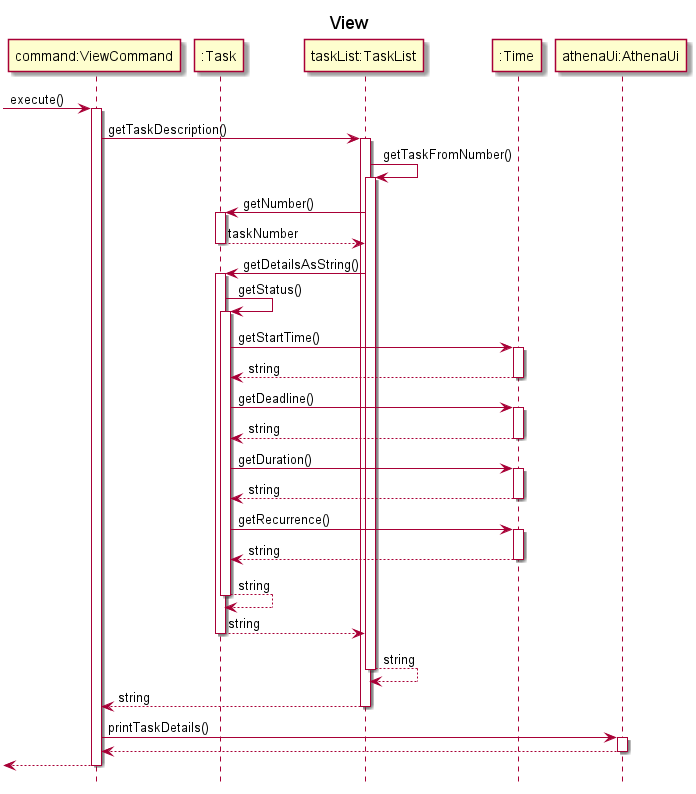

The diagram above was rendered by PlantUML. Its source (embedded in the PNG):
@startuml
hide footbox
title View

participant "command:ViewCommand" as ViewCommand
participant ":Task" as Task
participant "taskList:TaskList" as TaskList
participant ":Time" as Time
participant "athenaUi:AthenaUi" as AthenaUI

->ViewCommand++: execute()
ViewCommand->TaskList++: getTaskDescription()
TaskList->TaskList++: getTaskFromNumber()
TaskList->Task++:getNumber()
return taskNumber
TaskList->Task++:getDetailsAsString()
Task->Task++:getStatus()
Task->Time++:getStartTime()
return string
Task->Time++:getDeadline()
return string
Task->Time++:getDuration()
return string
Task->Time++:getRecurrence()
return string
return string
return string
return string
return string
ViewCommand->AthenaUI++: printTaskDetails()
return
<--ViewCommand--

@enduml